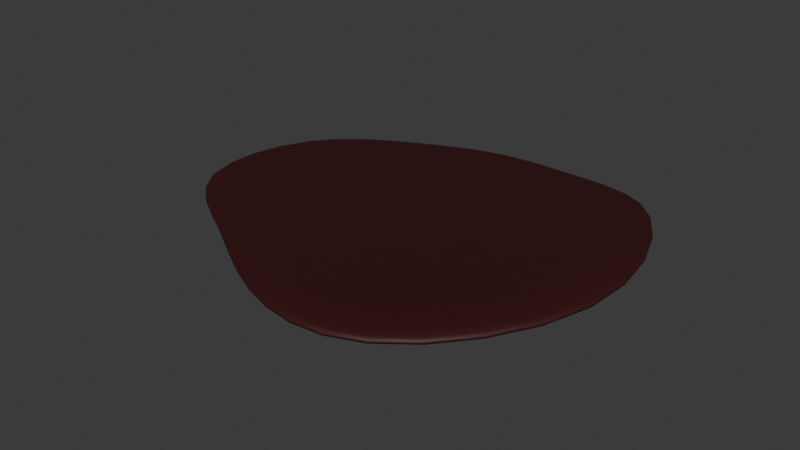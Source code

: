 # Source: Dirt3.blend  (saved by Blender 4.4.30; exported with 4.5.12 LTS)
import bpy
from mathutils import Matrix  # noqa: F401  (used for matrix-valued properties, if any)

bpy.ops.wm.read_factory_settings(use_empty=True)
scene = bpy.context.scene
scene.name = 'Scene'

# ---- collections
col_collection = bpy.data.collections.new('Collection'); scene.collection.children.link(col_collection)

# ---- materials (node trees are filled in below, after node groups)
mat_material = bpy.data.materials.new('Material')
mat_material.alpha_threshold = 0.0
mat_material.roughness = 0.5
mat_material.line_color = (0.0, 0.0, 0.0, 1.0)

# ---- material node trees
mat_material.use_nodes = True; mat_material.node_tree.nodes.clear()
_N = mat_material.node_tree.nodes; _L = mat_material.node_tree.links
n0 = _N.new('ShaderNodeOutputMaterial'); n0.name = 'Material Output'; n0.location = (300, 300)
n1 = _N.new('ShaderNodeBsdfPrincipled'); n1.name = 'Principled BSDF'; n1.location = (10, 300)
n1.inputs[0].default_value = (0.04018, 0.004233, 0.004489, 1.0)
n1.inputs[2].default_value = 0.6024
n1.inputs[3].default_value = 1.45
_L.new(n1.outputs[0], n0.inputs[0])
n0.is_active_output = True

# ---- world
world_world = bpy.data.worlds.new('World'); scene.world = world_world
world_world.use_nodes = True; world_world.node_tree.nodes.clear()
_N = world_world.node_tree.nodes; _L = world_world.node_tree.links
n0 = _N.new('ShaderNodeOutputWorld'); n0.name = 'World Output'; n0.location = (300, 300)
n1 = _N.new('ShaderNodeBackground'); n1.name = 'Background'; n1.location = (10, 300)
n1.inputs[0].default_value = (0.05088, 0.05088, 0.05088, 1.0)
_L.new(n1.outputs[0], n0.inputs[0])
n0.is_active_output = True
world_world.color = (0.05088, 0.05088, 0.05088)
world_world.sun_shadow_jitter_overblur = 0.0

# ---- meshes
me_cube = bpy.data.meshes.new('Cube')
me_cube.from_pydata([(-0.8353, 1.789, 1.262), (-0.8353, 1.789, -0.7377), (-1.061, -1.043, 1.262), (-1.061, -1.043, -0.7377), (-2.01, 1.145, 1.262), (-2.01, 1.145, -0.7377), (-2.283, -0.4752, 1.262), (-2.283, -0.4752, -0.7377), (-0.8353, 1.789, -0.5245), (-2.283, -0.4752, -0.5245), (-1.061, -1.043, -0.5245), (-2.01, 1.145, -0.5245), (2.731, -0.07365, -0.5245), (2.731, -0.07365, -0.7377), (1.284, -2.019, -0.5245), (1.284, -2.019, -0.7377), (2.731, -0.07365, 1.262), (1.284, -2.019, 1.262), (0.02268, 2.093, -0.5245), (0.02268, 2.093, -0.7377), (0.02268, 2.093, 1.262), (2.005, 2.093, -0.5245), (2.005, 2.093, -0.7377), (2.005, 2.093, 1.262), (-0.1251, -1.738, -0.7377), (-0.1251, -1.738, -0.5245), (0.5098, 0.1068, -0.7377), (-0.1251, -1.738, 1.262), (0.5098, 0.1068, 1.262), (1.014, 2.093, -0.5245), (1.014, 2.093, -0.7377), (1.014, 2.093, 1.262)], [], [(0, 4, 6, 2), (10, 2, 6, 9), (9, 6, 4, 11), (5, 1, 3, 7), (16, 12, 21, 23), (11, 4, 0, 8), (5, 11, 8, 1), (25, 24, 15, 14), (7, 9, 11, 5), (3, 10, 9, 7), (12, 16, 17, 14), (13, 12, 14, 15), (24, 26, 13, 15), (28, 27, 17, 16), (27, 25, 14, 17), (1, 8, 18, 19), (30, 29, 21, 22), (29, 31, 23, 21), (28, 16, 23, 31), (12, 13, 22, 21), (26, 1, 19, 30), (8, 0, 20, 18), (13, 26, 30, 22), (0, 28, 31, 20), (18, 20, 31, 29), (19, 18, 29, 30), (2, 10, 25, 27), (0, 2, 27, 28), (3, 1, 26, 24), (10, 3, 24, 25)])
me_cube.polygons.foreach_set('use_smooth', [True] * 30)
_uv = me_cube.uv_layers.new(name='UVMap')
_uv.uv.foreach_set('vector', [0.625, 0.5, 0.875, 0.5, 0.875, 0.75, 0.625, 0.75, 0.4016, 0.75, 0.625, 0.75, 0.625, 1.0, 0.4016, 1.0, 0.4016, 0.0, 0.625, 0.0, 0.625, 0.25, 0.4016, 0.25, 0.125, 0.5, 0.375, 0.5, 0.375, 0.75, 0.125, 0.75, 0.625, 0.5, 0.4016, 0.5, 0.4016, 0.5, 0.625, 0.5, 0.4016, 0.25, 0.625, 0.25, 0.625, 0.5, 0.4016, 0.5, 0.375, 0.25, 0.4016, 0.25, 0.4016, 0.5, 0.375, 0.5, 0.4016, 0.75, 0.375, 0.75, 0.375, 0.75, 0.4016, 0.75, 0.375, 0.0, 0.4016, 0.0, 0.4016, 0.25, 0.375, 0.25, 0.375, 0.75, 0.4016, 0.75, 0.4016, 1.0, 0.375, 1.0, 0.4016, 0.5, 0.625, 0.5, 0.625, 0.75, 0.4016, 0.75, 0.375, 0.5, 0.4016, 0.5, 0.4016, 0.75, 0.375, 0.75, 0.375, 0.75, 0.375, 0.5, 0.375, 0.5, 0.375, 0.75, 0.625, 0.5, 0.625, 0.75, 0.625, 0.75, 0.625, 0.5, 0.625, 0.75, 0.4016, 0.75, 0.4016, 0.75, 0.625, 0.75, 0.375, 0.5, 0.4016, 0.5, 0.4016, 0.5, 0.375, 0.5, 0.375, 0.5, 0.4016, 0.5, 0.4016, 0.5, 0.375, 0.5, 0.4016, 0.5, 0.625, 0.5, 0.625, 0.5, 0.4016, 0.5, 0.625, 0.5, 0.625, 0.5, 0.625, 0.5, 0.625, 0.5, 0.4016, 0.5, 0.375, 0.5, 0.375, 0.5, 0.4016, 0.5, 0.375, 0.5, 0.375, 0.5, 0.375, 0.5, 0.375, 0.5, 0.4016, 0.5, 0.625, 0.5, 0.625, 0.5, 0.4016, 0.5, 0.375, 0.5, 0.375, 0.5, 0.375, 0.5, 0.375, 0.5, 0.625, 0.5, 0.625, 0.5, 0.625, 0.5, 0.625, 0.5, 0.4016, 0.5, 0.625, 0.5, 0.625, 0.5, 0.4016, 0.5, 0.375, 0.5, 0.4016, 0.5, 0.4016, 0.5, 0.375, 0.5, 0.625, 0.75, 0.4016, 0.75, 0.4016, 0.75, 0.625, 0.75, 0.625, 0.5, 0.625, 0.75, 0.625, 0.75, 0.625, 0.5, 0.375, 0.75, 0.375, 0.5, 0.375, 0.5, 0.375, 0.75, 0.4016, 0.75, 0.375, 0.75, 0.375, 0.75, 0.4016, 0.75])
me_cube.materials.append(mat_material)
me_cube.use_mirror_vertex_groups = False
me_cube.update()

# ---- objects
ob_cube = bpy.data.objects.new('Cube', me_cube)

# ---- transforms, parenting, visibility, modifiers, constraints
ob_cube.location = (-0.000813, 0.003148, 0.001248)
ob_cube.scale = (0.3197, 0.3197, 0.01968)
ob_cube.lock_rotations_4d = False
ob_cube.empty_display_type = 'ARROWS'
ob_cube.lineart.crease_threshold = 0.0
_m = ob_cube.modifiers.new('Subdivision', 'SUBSURF')
_m.levels = 3

# ---- collection membership
col_collection.objects.link(ob_cube)

# ---- scene / render settings (as saved in the file)
scene.frame_start = 1; scene.frame_end = 250; scene.frame_set(1)
scene.render.engine = 'BLENDER_EEVEE_NEXT'
bpy.context.view_layer.update()

# ---- added for rendering (the .blend has no active camera and no usable light): camera, sun
cam_auto = bpy.data.cameras.new('AutoCamera')
cam_auto.lens = 50.0
cam_auto.sensor_width = 36.0
cam_auto.clip_end = 1000.0
ob_auto_camera = bpy.data.objects.new('AutoCamera', cam_auto)
scene.collection.objects.link(ob_auto_camera)
ob_auto_camera.location = (1.98924, -2.28708, 1.54106)
ob_auto_camera.rotation_euler = (1.09748, -7.21219e-08, 0.694738)
scene.camera = ob_auto_camera
light_auto_sun = bpy.data.lights.new('AutoSun', 'SUN')
light_auto_sun.energy = 3.0
light_auto_sun.angle = 0.0523599
ob_auto_sun = bpy.data.objects.new('AutoSun', light_auto_sun)
scene.collection.objects.link(ob_auto_sun)
ob_auto_sun.rotation_euler = (0.872665, 0.174533, 0.523599)
bpy.context.view_layer.update()
